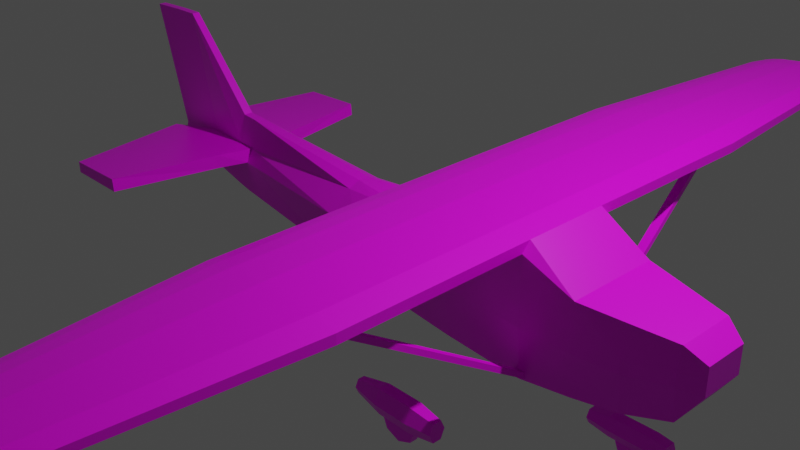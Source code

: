 # Source: Cessna_172_v1.blend  (saved by Blender 2.93.20; exported with 4.5.12 LTS)
import bpy
from mathutils import Matrix  # noqa: F401  (used for matrix-valued properties, if any)

bpy.ops.wm.read_factory_settings(use_empty=True)
scene = bpy.context.scene
scene.name = 'Scene'

# ---- collections
col_collection = bpy.data.collections.new('Collection'); scene.collection.children.link(col_collection)

# ---- images (referenced by path relative to the original .blend; pixels are not part of the script)
import os
ASSET_DIR = os.environ.get("B2B_ASSET_DIR", "")  # directory of the original .blend (textures are referenced by path, not embedded)
HERE = os.path.dirname(os.path.abspath(__file__))  # packed textures are extracted next to this script under _unpacked/

def load_image(name, relpath, width, height, colorspace="sRGB"):
    """Load a texture the original file referenced (path relative to the .blend, or extracted next to this script)."""
    p = next((c for c in (os.path.join(HERE, relpath), os.path.join(ASSET_DIR, relpath)) if relpath and os.path.exists(c)), "")
    if p:
        img = bpy.data.images.load(p, check_existing=True)
        img.name = name
    else:  # same state as the original file: an image datablock whose file is absent (Cycles renders it pink)
        img = bpy.data.images.new(name, width, height)
        img.source = "FILE"
        img.filepath = "//" + (relpath or name)
    img.colorspace_settings.name = colorspace
    return img
img_colors_png = load_image('colors.png', 'colors.png', 1024, 1024, 'sRGB')

# ---- materials (node trees are filled in below, after node groups)
mat_material = bpy.data.materials.new('Material')
mat_material.alpha_threshold = 0.0
mat_material.use_transparent_shadow = False
mat_material.line_color = (0.0, 0.0, 0.0, 1.0)

# ---- material node trees
mat_material.use_nodes = True; mat_material.node_tree.nodes.clear()
_N = mat_material.node_tree.nodes; _L = mat_material.node_tree.links
n0 = _N.new('ShaderNodeOutputMaterial'); n0.name = 'Material Output'; n0.location = (300, 300)
n1 = _N.new('ShaderNodeBsdfPrincipled'); n1.name = 'Principled BSDF'; n1.location = (10, 300)
n1.distribution = 'GGX'
n1.subsurface_method = 'BURLEY'
n1.inputs[2].default_value = 0.4
n1.inputs[3].default_value = 1.45
n1.inputs[27].default_value = (0.0, 0.0, 0.0, 1.0)
n1.inputs[28].default_value = 1.0
n2 = _N.new('ShaderNodeTexImage'); n2.name = 'Image Texture'; n2.location = (-280, 280)
n2.image = img_colors_png
_L.new(n1.outputs[0], n0.inputs[0])
_L.new(n2.outputs[0], n1.inputs[0])
n0.is_active_output = True

# ---- world
world_world = bpy.data.worlds.new('World'); scene.world = world_world
world_world.use_nodes = True; world_world.node_tree.nodes.clear()
_N = world_world.node_tree.nodes; _L = world_world.node_tree.links
n0 = _N.new('ShaderNodeOutputWorld'); n0.name = 'World Output'; n0.location = (300, 300)
n1 = _N.new('ShaderNodeBackground'); n1.name = 'Background'; n1.location = (10, 300)
n1.inputs[0].default_value = (0.05088, 0.05088, 0.05088, 1.0)
_L.new(n1.outputs[0], n0.inputs[0])
n0.is_active_output = True
world_world.color = (0.05088, 0.05088, 0.05088)
world_world.use_sun_shadow = False
world_world.sun_shadow_jitter_overblur = 0.0

# ---- cameras
cam_camera = bpy.data.cameras.new('Camera')
cam_camera.clip_end = 100.0
cam_camera.ortho_scale = 7.314

# ---- lights
light_light = bpy.data.lights.new('Light', 'POINT')
light_light.transmission_factor = 0.0
light_light.energy = 1000.0
light_light.shadow_soft_size = 0.1
light_light.shadow_maximum_resolution = 0.006
light_light.use_absolute_resolution = True

# ---- meshes
me_cube = bpy.data.meshes.new('Cube')
me_cube.from_pydata([(0.9087, -0.1932, 0.1085), (0.9087, -0.1932, -0.1109), (-1.0, -0.034, 1.032), (-0.8859, -0.05175, -0.1686), (-0.8859, 1.2e-08, -0.1686), (0.9087, 0.0, 0.1085), (-1.0, 0.0, 1.032), (0.9087, 0.0, -0.1109), (0.8592, -0.2537, 0.2095), (0.8592, -0.2461, -0.3342), (0.8592, 0.0, -0.3342), (0.8592, 0.0, 0.2095), (0.6371, -0.4083, 0.2674), (0.6371, 0.0, -0.5325), (0.6371, -0.3677, -0.4498), (0.6371, 0.0, 0.2674), (-0.0228, -0.1056, 0.2048), (-0.0228, 0.0, -0.4547), (-0.0228, -0.3503, -0.372), (-0.0228, 0.0, 0.2048), (0.1043, -0.3822, -0.4058), (0.1043, 0.0, 0.4716), (0.1043, -0.4228, 0.4716), (0.1043, 0.0, -0.4885), (0.5091, -0.4141, -0.4782), (0.5091, 0.0, 0.5301), (0.5091, -0.3787, 0.5301), (0.5091, 0.0, -0.5609), (-0.6063, -0.04018, 0.3258), (-0.6145, 0.0, -0.284), (-0.6145, -0.123, -0.284), (-0.6063, 6.429e-09, 0.3258), (-0.8963, -0.034, 1.046), (-0.7593, 3.999e-09, -0.231), (-0.7593, -0.07431, -0.231), (-0.8963, 0.0, 1.046), (-0.7232, -0.07431, -0.2463), (-0.8296, -4.099e-08, 1.049), (-0.8296, -0.034, 1.049), (-0.7232, 8.268e-10, -0.2463), (0.2954, -0.4547, 0.5673), (0.2954, 0.0, -0.5247), (0.2954, -0.4141, -0.442), (0.2954, 0.0, 0.5673), (0.4484, -0.4141, -0.4725), (0.4484, 0.0, 0.5679), (0.4484, -0.4547, 0.5679), (0.4484, 0.0, -0.5552), (0.1933, -0.4388, 0.5376), (0.1933, 0.0, -0.5066), (0.1933, -0.3982, -0.4239), (0.1933, 0.0, 0.5376), (0.7481, -0.3248, -0.4114), (0.7481, 0.0, 0.2384), (0.7481, -0.3324, 0.2384), (0.7481, 0.0, -0.4735), (0.1043, -0.4228, 0.4394), (0.5091, -0.4547, 0.4542), (0.2954, -0.4547, 0.4278), (0.4484, -0.4547, 0.417), (0.1933, -0.4388, 0.4325), (0.1422, -0.4308, 0.5056), (0.1422, 0.0, -0.4976), (0.1422, -0.3902, -0.4148), (0.1422, 0.0, 0.5056), (0.1422, -0.4308, 0.4352), (0.1442, -2.033, 0.5056), (0.1062, -2.025, 0.4716), (0.4504, -2.057, 0.5679), (0.2973, -2.057, 0.5673), (0.5111, -2.057, 0.5301), (0.1952, -2.041, 0.5376), (0.1062, -2.025, 0.4394), (0.5111, -2.057, 0.4542), (0.2973, -2.057, 0.4278), (0.4504, -2.057, 0.417), (0.1952, -2.041, 0.4325), (0.1442, -2.033, 0.4352), (0.2055, -4.161, 0.4981), (0.1797, -4.156, 0.475), (0.4137, -4.178, 0.5405), (0.3096, -4.178, 0.5401), (0.455, -4.178, 0.5148), (0.2402, -4.167, 0.5199), (0.1797, -4.156, 0.4531), (0.455, -4.178, 0.4632), (0.3096, -4.178, 0.4452), (0.4137, -4.178, 0.4378), (0.2402, -4.167, 0.4484), (0.2055, -4.161, 0.4502), (0.2185, -4.328, 0.4957), (0.1966, -4.324, 0.4761), (0.3948, -4.342, 0.5316), (0.3066, -4.342, 0.5312), (0.4297, -4.342, 0.5098), (0.2479, -4.333, 0.5141), (0.1966, -4.324, 0.4576), (0.4297, -4.342, 0.4661), (0.3066, -4.342, 0.4509), (0.3948, -4.342, 0.4446), (0.2479, -4.333, 0.4536), (0.2185, -4.328, 0.4551), (0.9087, -0.1932, 0.03539), (0.9087, 0.0, 0.03539), (0.8592, -0.2867, 0.02824), (0.6371, -0.4083, 0.004888), (0.7481, -0.3654, -0.001642), (-0.9029, -0.034, 0.01107), (-0.9029, 0.0002766, 0.01039), (-0.0228, -0.1727, 0.1812), (-0.6104, -0.08274, 0.07533), (-0.7888, -0.034, 0.04396), (-0.7487, -0.034, 0.05673), (0.9087, -0.1932, -0.03114), (0.9087, 0.0, -0.03114), (-0.8951, 0.0001508, -0.07102), (0.8592, -0.2867, -0.06215), (0.6371, -0.4083, -0.1056), (-0.0228, -0.3909, 0.001049), (0.1043, -0.4228, -0.0142), (0.5091, -0.4547, -0.07218), (-0.6122, -0.123, -0.04639), (-0.7877, -0.07431, -0.05315), (-0.7473, -0.07431, -0.05268), (0.2954, -0.4547, -0.04116), (0.4484, -0.4547, -0.06092), (0.1933, -0.4388, -0.02624), (0.7481, -0.3654, -0.1124), (0.1422, -0.4308, -0.02065), (-0.8952, -0.07431, -0.07066), (-0.5663, -0.1415, -0.2988), (-0.5588, 5.906e-09, 0.3159), (-0.5588, -0.04152, 0.3159), (-0.5663, 0.0, -0.3056), (-0.5627, -0.08588, 0.07184), (-0.5643, -0.1448, -0.04253), (-0.6507, -1.338, 0.05921), (-0.8282, -1.332, 0.0399), (-0.8966, -0.1786, 0.02712), (-0.5848, -0.403, 0.07297), (-0.6469, -1.338, -0.04527), (-0.8955, -0.1786, -0.05203), (-0.8267, -1.332, -0.05155), (-0.5863, -0.403, -0.04141), (-0.1296, -0.3093, -0.3576), (-0.1281, 1.16e-09, 0.2025), (-0.1281, -0.05255, 0.2025), (-0.1296, 0.0, -0.4254), (-0.1289, -0.1556, 0.1597), (-0.1292, -0.3426, -0.007512), (0.4389, -0.9505, -0.6726), (0.1961, -0.9592, -0.69), (0.4389, -1.024, -0.6726), (0.1961, -1.015, -0.69), (0.4389, -1.06, -0.7467), (0.1961, -1.043, -0.7467), (0.4389, -1.024, -0.8208), (0.1961, -1.015, -0.8034), (0.4389, -0.9505, -0.8208), (0.1961, -0.9592, -0.8034), (0.4389, -0.914, -0.7467), (0.1961, -0.9312, -0.7467), (0.4314, -2.01, 0.4273), (0.4314, -1.987, 0.4633), (0.5003, -0.4052, -0.4633), (0.5003, -0.3823, -0.4273), (0.4555, -2.01, 0.4273), (0.4555, -1.987, 0.4633), (0.5244, -0.4052, -0.4633), (0.5244, -0.3823, -0.4273), (0.6174, -7.451e-08, -0.7155), (0.8151, -7.451e-08, -0.7002), (0.8151, -0.04547, -0.8365), (0.6174, -0.04547, -0.8212), (0.8151, -0.07311, -0.7683), (0.6174, -0.07542, -0.7683), (0.8151, -0.04547, -0.7002), (0.6174, -0.04547, -0.7155), (0.8151, -1.006e-07, -0.8365), (0.6174, -1.304e-07, -0.8212), (0.3287, -0.95, -0.6715), (0.3287, -1.017, -0.6715), (0.3658, -0.95, -0.7183), (0.3658, -1.017, -0.7183), (0.3811, -0.95, -0.8312), (0.3811, -1.017, -0.8312), (0.3658, -0.95, -0.9442), (0.3658, -1.017, -0.9442), (0.3287, -0.95, -0.9909), (0.3287, -1.017, -0.9909), (0.2916, -0.95, -0.9442), (0.2916, -1.017, -0.9442), (0.2762, -0.95, -0.8312), (0.2762, -1.017, -0.8312), (0.2916, -0.95, -0.7183), (0.2916, -1.017, -0.7183), (0.7305, -0.03463, -0.7355), (0.7603, -0.03463, -0.773), (0.7726, -0.03463, -0.8636), (0.7603, -0.03463, -0.9541), (0.7305, -0.03463, -0.9916), (0.7008, -0.03463, -0.9541), (0.6885, -0.03463, -0.8636), (0.7008, -0.03463, -0.773), (0.7305, -7.451e-09, -0.7355), (0.7603, 0.0, -0.773), (0.7726, 0.0, -0.8636), (0.7603, 0.0, -0.9541), (0.7305, 7.451e-09, -0.9916), (0.7008, 0.0, -0.9541), (0.6885, 0.0, -0.8636), (0.7008, 0.0, -0.773), (0.3709, -0.9356, -0.6423), (0.3709, -1.09, -0.7467), (0.3709, -1.039, -0.6423), (0.3709, -1.039, -0.8511), (0.3709, -0.9356, -0.8511), (0.3709, -0.884, -0.7467), (0.2737, -0.9367, -0.6445), (0.2737, -1.088, -0.7467), (0.2737, -1.038, -0.6445), (0.2737, -1.038, -0.8489), (0.2737, -0.9367, -0.8489), (0.2737, -0.8863, -0.7467), (0.7765, -1.027e-07, -0.8515), (0.7765, -0.04547, -0.8515), (0.7765, -7.078e-08, -0.6851), (0.7765, -0.09096, -0.7683), (0.7765, -0.04547, -0.6851), (0.6708, -1.229e-07, -0.8468), (0.6708, -0.04547, -0.8468), (0.6708, -7.451e-08, -0.6898), (0.6708, -0.09096, -0.7683), (0.6708, -0.04547, -0.6898)], [], [(35, 6, 2, 32), (111, 32, 2, 107), (10, 7, 1, 9), (103, 5, 0, 102), (107, 2, 6, 108), (55, 10, 9, 52), (102, 0, 8, 104), (5, 11, 8, 0), (27, 13, 14, 24), (106, 54, 12, 105), (53, 15, 12, 54), (147, 17, 18, 144), (16, 109, 22), (21, 19, 16, 22), (64, 21, 22, 61), (57, 26, 70, 73), (17, 23, 20, 18), (15, 25, 26, 12), (47, 27, 24, 44), (39, 29, 30, 36), (134, 132, 28, 110), (131, 31, 28, 132), (4, 33, 34, 3), (112, 38, 32, 111), (37, 35, 32, 38), (31, 37, 38, 28), (110, 28, 38, 112), (33, 39, 36, 34), (49, 41, 42, 50), (58, 59, 75, 74), (45, 43, 40, 46), (25, 45, 46, 26), (61, 22, 67, 66), (41, 47, 44, 42), (62, 49, 50, 63), (22, 56, 72, 67), (43, 51, 48, 40), (11, 53, 54, 8), (104, 8, 54, 106), (13, 55, 52, 14), (124, 58, 60, 126), (120, 57, 59, 125), (125, 59, 58, 124), (128, 65, 56, 119), (126, 60, 65, 128), (23, 62, 63, 20), (40, 48, 71, 69), (51, 64, 61, 48), (75, 73, 85, 87), (69, 71, 83, 81), (71, 66, 78, 83), (76, 74, 86, 88), (70, 68, 80, 82), (56, 65, 77, 72), (26, 46, 68, 70), (60, 58, 74, 76), (48, 61, 66, 71), (59, 57, 73, 75), (46, 40, 69, 68), (65, 60, 76, 77), (81, 83, 95, 93), (83, 78, 90, 95), (88, 86, 98, 100), (82, 80, 92, 94), (84, 89, 101, 96), (66, 67, 79, 78), (77, 76, 88, 89), (67, 72, 84, 79), (74, 75, 87, 86), (68, 69, 81, 80), (73, 70, 82, 85), (72, 77, 89, 84), (101, 90, 91, 96), (99, 92, 93, 98), (97, 94, 92, 99), (98, 93, 95, 100), (100, 95, 90, 101), (87, 85, 97, 99), (78, 79, 91, 90), (89, 88, 100, 101), (79, 84, 96, 91), (86, 87, 99, 98), (80, 81, 93, 92), (85, 82, 94, 97), (116, 104, 106, 127), (127, 106, 105, 117), (113, 102, 104, 116), (114, 103, 102, 113), (135, 134, 139, 143), (111, 122, 141, 138), (122, 123, 142, 141), (129, 107, 108, 115), (122, 111, 107, 129), (118, 119, 56, 109), (56, 22, 109), (12, 26, 57, 105), (117, 105, 57, 120), (14, 117, 120, 24), (18, 20, 119, 118), (34, 122, 129, 3), (3, 129, 115, 4), (130, 135, 121, 30), (36, 123, 122, 34), (30, 121, 123, 36), (7, 114, 113, 1), (1, 113, 116, 9), (52, 127, 117, 14), (9, 116, 127, 52), (50, 126, 128, 63), (63, 128, 119, 20), (44, 125, 124, 42), (24, 120, 125, 44), (42, 124, 126, 50), (144, 149, 135, 130), (149, 148, 134, 135), (145, 131, 132, 146), (148, 146, 132, 134), (29, 133, 130, 30), (140, 136, 137, 142), (142, 137, 138, 141), (143, 139, 136, 140), (134, 110, 136, 139), (110, 112, 137, 136), (123, 121, 140, 142), (121, 135, 143, 140), (112, 111, 138, 137), (109, 16, 146, 148), (19, 145, 146, 16), (118, 109, 148, 149), (18, 118, 149, 144), (133, 147, 144, 130), (160, 150, 152, 154, 156, 158), (153, 151, 161, 159, 157, 155), (213, 154, 152, 214), (214, 152, 150, 212), (215, 156, 154, 213), (217, 160, 158, 216), (216, 158, 156, 215), (212, 150, 160, 217), (162, 163, 165, 164), (164, 165, 169, 168), (168, 169, 167, 166), (166, 167, 163, 162), (164, 168, 166, 162), (169, 165, 163, 167), (229, 179, 173, 230), (230, 173, 175, 232), (178, 172, 174, 176, 171), (232, 175, 177, 233), (233, 177, 170, 231), (173, 179, 170, 177, 175), (180, 181, 183, 182), (182, 183, 185, 184), (184, 185, 187, 186), (186, 187, 189, 188), (188, 189, 191, 190), (190, 191, 193, 192), (183, 181, 195, 193, 191, 189, 187, 185), (192, 193, 195, 194), (194, 195, 181, 180), (180, 182, 184, 186, 188, 190, 192, 194), (204, 196, 197, 205), (205, 197, 198, 206), (206, 198, 199, 207), (207, 199, 200, 208), (208, 200, 201, 209), (209, 201, 202, 210), (197, 196, 203, 202, 201, 200, 199, 198), (210, 202, 203, 211), (211, 203, 196, 204), (218, 212, 217, 223), (222, 216, 215, 221), (223, 217, 216, 222), (221, 215, 213, 219), (220, 214, 212, 218), (219, 213, 214, 220), (155, 219, 220, 153), (153, 220, 218, 151), (157, 221, 219, 155), (161, 223, 222, 159), (159, 222, 221, 157), (151, 218, 223, 161), (176, 228, 226, 171), (174, 227, 228, 176), (172, 225, 227, 174), (178, 224, 225, 172), (228, 233, 231, 226), (227, 232, 233, 228), (225, 230, 232, 227), (224, 229, 230, 225)])
_uv = me_cube.uv_layers.new(name='UVMap')
_uv.uv.foreach_set('vector', [0.4297, 0.6719, 0.4297, 0.6719, 0.4297, 0.6719, 0.4297, 0.6719, 0.4297, 0.6719, 0.4297, 0.6719, 0.4297, 0.6719, 0.4297, 0.6719, 0.1072, 0.9773, 0.1072, 0.9773, 0.1072, 0.9773, 0.1072, 0.9773, 0.07314, 0.9866, 0.07314, 0.9866, 0.07314, 0.9866, 0.07314, 0.9866, 0.4297, 0.6719, 0.4297, 0.6719, 0.4297, 0.6719, 0.4297, 0.6719, 0.1041, 0.9835, 0.1041, 0.9835, 0.1041, 0.9835, 0.1041, 0.9835, 0.4297, 0.6719, 0.4297, 0.6719, 0.4297, 0.6719, 0.4297, 0.6719, 0.4297, 0.6719, 0.4297, 0.6719, 0.4297, 0.6719, 0.4297, 0.6719, 0.1041, 0.9835, 0.1041, 0.9835, 0.1041, 0.9835, 0.1041, 0.9835, 0.4297, 0.6719, 0.4297, 0.6719, 0.4297, 0.6719, 0.4297, 0.6719, 0.4297, 0.6719, 0.4297, 0.6719, 0.4297, 0.6719, 0.4297, 0.6719, 0.1041, 0.9835, 0.1041, 0.9835, 0.1041, 0.9835, 0.1041, 0.9835, 0.4297, 0.6719, 0.4297, 0.6719, 0.4297, 0.6719, 0.4297, 0.6719, 0.4297, 0.6719, 0.4297, 0.6719, 0.4297, 0.6719, 0.4297, 0.6719, 0.4297, 0.6719, 0.4297, 0.6719, 0.4297, 0.6719, 0.4297, 0.6719, 0.4297, 0.6719, 0.4297, 0.6719, 0.4297, 0.6719, 0.1041, 0.9835, 0.1041, 0.9835, 0.1041, 0.9835, 0.1041, 0.9835, 0.07903, 0.9832, 0.07903, 0.9832, 0.07903, 0.9832, 0.07903, 0.9832, 0.1041, 0.9835, 0.1041, 0.9835, 0.1041, 0.9835, 0.1041, 0.9835, 0.1041, 0.9835, 0.1041, 0.9835, 0.1041, 0.9835, 0.1041, 0.9835, 0.4297, 0.6719, 0.4297, 0.6719, 0.4297, 0.6719, 0.4297, 0.6719, 0.4297, 0.6719, 0.4297, 0.6719, 0.4297, 0.6719, 0.4297, 0.6719, 0.1041, 0.9835, 0.1041, 0.9835, 0.1041, 0.9835, 0.1041, 0.9835, 0.4297, 0.6719, 0.4297, 0.6719, 0.4297, 0.6719, 0.4297, 0.6719, 0.4297, 0.6719, 0.4297, 0.6719, 0.4297, 0.6719, 0.4297, 0.6719, 0.4297, 0.6719, 0.4297, 0.6719, 0.4297, 0.6719, 0.4297, 0.6719, 0.4297, 0.6719, 0.4297, 0.6719, 0.4297, 0.6719, 0.4297, 0.6719, 0.1041, 0.9835, 0.1041, 0.9835, 0.1041, 0.9835, 0.1041, 0.9835, 0.1041, 0.9835, 0.1041, 0.9835, 0.1041, 0.9835, 0.1041, 0.9835, 0.4297, 0.6719, 0.4297, 0.6719, 0.4297, 0.6719, 0.4297, 0.6719, 0.4297, 0.6719, 0.4297, 0.6719, 0.4297, 0.6719, 0.4297, 0.6719, 0.4297, 0.6719, 0.4297, 0.6719, 0.4297, 0.6719, 0.4297, 0.6719, 0.4297, 0.6719, 0.4297, 0.6719, 0.4297, 0.6719, 0.4297, 0.6719, 0.1041, 0.9835, 0.1041, 0.9835, 0.1041, 0.9835, 0.1041, 0.9835, 0.1041, 0.9835, 0.1041, 0.9835, 0.1041, 0.9835, 0.1041, 0.9835, 0.4297, 0.6719, 0.4297, 0.6719, 0.4297, 0.6719, 0.4297, 0.6719, 0.4297, 0.6719, 0.4297, 0.6719, 0.4297, 0.6719, 0.4297, 0.6719, 0.4297, 0.6719, 0.4297, 0.6719, 0.4297, 0.6719, 0.4297, 0.6719, 0.4297, 0.6719, 0.4297, 0.6719, 0.4297, 0.6719, 0.4297, 0.6719, 0.1041, 0.9835, 0.1041, 0.9835, 0.1041, 0.9835, 0.1041, 0.9835, 0.4297, 0.6719, 0.4297, 0.6719, 0.4297, 0.6719, 0.4297, 0.6719, 0.4297, 0.6719, 0.4297, 0.6719, 0.4297, 0.6719, 0.4297, 0.6719, 0.4297, 0.6719, 0.4297, 0.6719, 0.4297, 0.6719, 0.4297, 0.6719, 0.4297, 0.6719, 0.4297, 0.6719, 0.4297, 0.6719, 0.4297, 0.6719, 0.4297, 0.6719, 0.4297, 0.6719, 0.4297, 0.6719, 0.4297, 0.6719, 0.1041, 0.9835, 0.1041, 0.9835, 0.1041, 0.9835, 0.1041, 0.9835, 0.05144, 0.9819, 0.05144, 0.9819, 0.05144, 0.9819, 0.05144, 0.9819, 0.4297, 0.6719, 0.4297, 0.6719, 0.4297, 0.6719, 0.4297, 0.6719, 0.4297, 0.6719, 0.4297, 0.6719, 0.4297, 0.6719, 0.4297, 0.6719, 0.05144, 0.9819, 0.05144, 0.9819, 0.05144, 0.9819, 0.05144, 0.9819, 0.4297, 0.6719, 0.4297, 0.6719, 0.4297, 0.6719, 0.4297, 0.6719, 0.4297, 0.6719, 0.4297, 0.6719, 0.4297, 0.6719, 0.4297, 0.6719, 0.4297, 0.6719, 0.4297, 0.6719, 0.4297, 0.6719, 0.4297, 0.6719, 0.4297, 0.6719, 0.4297, 0.6719, 0.4297, 0.6719, 0.4297, 0.6719, 0.4297, 0.6719, 0.4297, 0.6719, 0.4297, 0.6719, 0.4297, 0.6719, 0.4297, 0.6719, 0.4297, 0.6719, 0.4297, 0.6719, 0.4297, 0.6719, 0.4297, 0.6719, 0.4297, 0.6719, 0.4297, 0.6719, 0.4297, 0.6719, 0.4297, 0.6719, 0.4297, 0.6719, 0.4297, 0.6719, 0.4297, 0.6719, 0.05144, 0.9819, 0.05144, 0.9819, 0.05144, 0.9819, 0.05144, 0.9819, 0.4297, 0.6719, 0.4297, 0.6719, 0.4297, 0.6719, 0.4297, 0.6719, 0.4297, 0.6719, 0.4297, 0.6719, 0.4297, 0.6719, 0.4297, 0.6719, 0.4297, 0.6719, 0.4297, 0.6719, 0.4297, 0.6719, 0.4297, 0.6719, 0.4297, 0.6719, 0.4297, 0.6719, 0.4297, 0.6719, 0.4297, 0.6719, 0.4297, 0.6719, 0.4297, 0.6719, 0.4297, 0.6719, 0.4297, 0.6719, 0.4297, 0.6719, 0.4297, 0.6719, 0.4297, 0.6719, 0.4297, 0.6719, 0.4297, 0.6719, 0.4297, 0.6719, 0.4297, 0.6719, 0.4297, 0.6719, 0.4297, 0.6719, 0.4297, 0.6719, 0.4297, 0.6719, 0.4297, 0.6719, 0.4297, 0.6719, 0.4297, 0.6719, 0.4297, 0.6719, 0.4297, 0.6719, 0.4297, 0.6719, 0.4297, 0.6719, 0.4297, 0.6719, 0.4297, 0.6719, 0.05144, 0.9819, 0.05144, 0.9819, 0.05144, 0.9819, 0.05144, 0.9819, 0.4297, 0.6719, 0.4297, 0.6719, 0.4297, 0.6719, 0.4297, 0.6719, 0.4297, 0.6719, 0.4297, 0.6719, 0.4297, 0.6719, 0.4297, 0.6719, 0.4297, 0.6719, 0.4297, 0.6719, 0.4297, 0.6719, 0.4297, 0.6719, 0.4297, 0.6719, 0.4297, 0.6719, 0.4297, 0.6719, 0.4297, 0.6719, 0.4297, 0.6719, 0.4297, 0.6719, 0.4297, 0.6719, 0.4297, 0.6719, 0.4297, 0.6719, 0.4297, 0.6719, 0.4297, 0.6719, 0.4297, 0.6719, 0.4297, 0.6719, 0.4297, 0.6719, 0.4297, 0.6719, 0.4297, 0.6719, 0.4297, 0.6719, 0.4297, 0.6719, 0.4297, 0.6719, 0.4297, 0.6719, 0.4297, 0.6719, 0.4297, 0.6719, 0.4297, 0.6719, 0.4297, 0.6719, 0.4297, 0.6719, 0.4297, 0.6719, 0.4297, 0.6719, 0.4297, 0.6719, 0.4297, 0.6719, 0.4297, 0.6719, 0.4297, 0.6719, 0.4297, 0.6719, 0.4297, 0.6719, 0.4297, 0.6719, 0.4297, 0.6719, 0.4297, 0.6719, 0.4297, 0.6719, 0.4297, 0.6719, 0.4297, 0.6719, 0.4297, 0.6719, 0.4297, 0.6719, 0.4297, 0.6719, 0.4297, 0.6719, 0.4297, 0.6719, 0.4297, 0.6719, 0.4297, 0.6719, 0.4297, 0.6719, 0.4297, 0.6719, 0.4297, 0.6719, 0.4297, 0.6719, 0.4297, 0.6719, 0.4297, 0.6719, 0.4297, 0.6719, 0.4297, 0.6719, 0.4297, 0.6719, 0.4297, 0.6719, 0.07314, 0.9866, 0.07314, 0.9866, 0.07314, 0.9866, 0.07314, 0.9866, 0.4297, 0.6719, 0.4297, 0.6719, 0.4297, 0.6719, 0.4297, 0.6719, 0.4297, 0.6719, 0.4297, 0.6719, 0.4297, 0.6719, 0.4297, 0.6719, 0.4297, 0.6719, 0.4297, 0.6719, 0.4297, 0.6719, 0.4297, 0.6719, 0.4297, 0.6719, 0.4297, 0.6719, 0.4297, 0.6719, 0.4297, 0.6719, 0.1041, 0.9866, 0.1041, 0.9866, 0.1041, 0.9866, 0.1041, 0.9866, 0.4297, 0.6719, 0.4297, 0.6719, 0.4297, 0.6719, 0.4297, 0.6719, 0.4297, 0.6719, 0.4297, 0.6719, 0.4297, 0.6719, 0.4297, 0.6719, 0.4297, 0.6719, 0.4297, 0.6719, 0.4297, 0.6719, 0.4297, 0.6719, 0.4297, 0.6719, 0.4297, 0.6719, 0.4297, 0.6719, 0.1088, 0.9804, 0.1088, 0.9804, 0.1088, 0.9804, 0.1088, 0.9804, 0.1088, 0.9804, 0.1088, 0.9804, 0.1088, 0.9804, 0.1088, 0.9804, 0.1057, 0.985, 0.1057, 0.985, 0.1057, 0.985, 0.1057, 0.985, 0.1041, 0.9835, 0.1041, 0.9835, 0.1041, 0.9835, 0.1041, 0.9835, 0.1057, 0.985, 0.1057, 0.985, 0.1057, 0.985, 0.1057, 0.985, 0.1057, 0.985, 0.1057, 0.985, 0.1057, 0.985, 0.1057, 0.985, 0.1057, 0.985, 0.1057, 0.985, 0.1057, 0.985, 0.1057, 0.985, 0.1072, 0.9773, 0.1072, 0.9773, 0.1072, 0.9773, 0.1072, 0.9773, 0.1072, 0.9773, 0.1072, 0.9773, 0.1072, 0.9773, 0.1072, 0.9773, 0.1088, 0.9804, 0.1088, 0.9804, 0.1088, 0.9804, 0.1088, 0.9804, 0.1088, 0.9804, 0.1088, 0.9804, 0.1088, 0.9804, 0.1088, 0.9804, 0.1088, 0.9804, 0.1088, 0.9804, 0.1088, 0.9804, 0.1088, 0.9804, 0.1088, 0.9804, 0.1088, 0.9804, 0.1088, 0.9804, 0.1088, 0.9804, 0.1088, 0.9804, 0.1088, 0.9804, 0.1088, 0.9804, 0.1088, 0.9804, 0.1088, 0.9804, 0.1088, 0.9804, 0.1088, 0.9804, 0.1088, 0.9804, 0.1088, 0.9804, 0.1088, 0.9804, 0.1088, 0.9804, 0.1088, 0.9804, 0.1088, 0.9804, 0.1088, 0.9804, 0.1088, 0.9804, 0.1088, 0.9804, 0.4297, 0.6719, 0.4297, 0.6719, 0.4297, 0.6719, 0.4297, 0.6719, 0.4297, 0.6719, 0.4297, 0.6719, 0.4297, 0.6719, 0.4297, 0.6719, 0.4297, 0.6719, 0.4297, 0.6719, 0.4297, 0.6719, 0.4297, 0.6719, 0.1041, 0.9835, 0.1041, 0.9835, 0.1041, 0.9835, 0.1041, 0.9835, 0.4297, 0.6719, 0.4297, 0.6719, 0.4297, 0.6719, 0.4297, 0.6719, 0.4297, 0.6719, 0.4297, 0.6719, 0.4297, 0.6719, 0.4297, 0.6719, 0.4297, 0.6719, 0.4297, 0.6719, 0.4297, 0.6719, 0.4297, 0.6719, 0.4297, 0.6719, 0.4297, 0.6719, 0.4297, 0.6719, 0.4297, 0.6719, 0.4297, 0.6719, 0.4297, 0.6719, 0.4297, 0.6719, 0.4297, 0.6719, 0.4297, 0.6719, 0.4297, 0.6719, 0.4297, 0.6719, 0.4297, 0.6719, 0.4297, 0.6719, 0.4297, 0.6719, 0.4297, 0.6719, 0.4297, 0.6719, 0.4297, 0.6719, 0.4297, 0.6719, 0.4297, 0.6719, 0.4297, 0.6719, 0.4297, 0.6719, 0.4297, 0.6719, 0.4297, 0.6719, 0.4297, 0.6719, 0.4297, 0.6719, 0.4297, 0.6719, 0.4297, 0.6719, 0.4297, 0.6719, 0.4297, 0.6719, 0.4297, 0.6719, 0.4297, 0.6719, 0.4297, 0.6719, 0.1088, 0.9804, 0.1088, 0.9804, 0.1088, 0.9804, 0.1088, 0.9804, 0.1041, 0.9835, 0.1041, 0.9835, 0.1041, 0.9835, 0.1041, 0.9835, 0.4297, 0.6719, 0.4297, 0.6719, 0.4297, 0.6719, 0.4297, 0.6719, 0.4297, 0.6719, 0.4297, 0.6719, 0.4297, 0.6719, 0.4297, 0.6719, 0.4297, 0.6719, 0.4297, 0.6719, 0.4297, 0.6719, 0.4297, 0.6719, 0.4297, 0.6719, 0.4297, 0.6719, 0.4297, 0.6719, 0.4297, 0.6719, 0.4297, 0.6719, 0.4297, 0.6719, 0.4297, 0.6719, 0.4297, 0.6719, 0.4297, 0.6719, 0.4297, 0.6719, 0.4297, 0.6719, 0.4297, 0.6719, 0.4297, 0.6719, 0.4297, 0.6719, 0.4297, 0.6719, 0.4297, 0.6719, 0.4297, 0.6719, 0.4297, 0.6719, 0.4297, 0.6719, 0.4297, 0.6719, 0.4297, 0.6719, 0.4297, 0.6719, 0.4297, 0.6719, 0.4297, 0.6719, 0.4297, 0.6719, 0.4297, 0.6719, 0.4297, 0.6719, 0.4297, 0.6719, 0.4297, 0.6719, 0.4297, 0.6719, 0.4297, 0.6719, 0.4297, 0.6719, 0.4297, 0.6719, 0.4297, 0.6719, 0.4297, 0.6719, 0.4297, 0.6719, 0.4297, 0.6719, 0.4297, 0.6719, 0.4297, 0.6719, 0.4297, 0.6719, 0.4297, 0.6719, 0.4297, 0.6719, 0.4297, 0.6719, 0.4297, 0.6719, 0.4297, 0.6719, 0.4297, 0.6719, 0.4297, 0.6719, 0.4297, 0.6719, 0.4297, 0.6719, 0.4297, 0.6719, 0.4297, 0.6719, 0.4297, 0.6719, 0.4297, 0.6719, 0.4297, 0.6719, 0.4297, 0.6719, 0.4297, 0.6719, 0.4297, 0.6719, 0.4297, 0.6719, 0.4297, 0.6719, 0.4297, 0.6719, 0.4297, 0.6719, 0.4297, 0.6719, 0.4297, 0.6719, 0.4297, 0.6719, 0.4297, 0.6719, 0.4297, 0.6719, 0.4297, 0.6719, 0.4297, 0.6719, 0.4297, 0.6719, 0.4297, 0.6719, 0.4297, 0.6719, 0.4297, 0.6719, 0.4297, 0.6719, 0.4297, 0.6719, 0.4297, 0.6719, 0.4297, 0.6719, 0.4297, 0.6719, 0.4297, 0.6719, 0.4297, 0.6719, 0.4297, 0.6719, 0.4297, 0.6719, 0.4297, 0.6719, 0.4297, 0.6719, 0.4297, 0.6719, 0.4297, 0.6719, 0.4297, 0.6719, 0.4297, 0.6719, 0.4297, 0.6719, 0.4297, 0.6719, 0.4297, 0.6719, 0.4297, 0.6719, 0.4297, 0.6719, 0.4297, 0.6719, 0.4297, 0.6719, 0.4297, 0.6719, 0.4297, 0.6719, 0.4297, 0.6719, 0.4297, 0.6719, 0.4297, 0.6719, 0.4297, 0.6719, 0.4297, 0.6719, 0.4297, 0.6719, 0.4297, 0.6719, 0.4297, 0.6719, 0.4297, 0.6719, 0.4297, 0.6719, 0.4297, 0.6719, 0.4297, 0.6719, 0.4297, 0.6719, 0.4297, 0.6719, 0.4297, 0.6719, 0.4297, 0.6719, 0.4297, 0.6719, 0.4297, 0.6719, 0.4297, 0.6719, 0.4297, 0.6719, 0.4297, 0.6719, 0.4297, 0.6719, 0.4297, 0.6719, 0.4297, 0.6719, 0.4297, 0.6719, 0.4297, 0.6719, 0.4297, 0.6719, 0.4297, 0.6719, 0.4297, 0.6719, 0.4297, 0.6719, 0.4297, 0.6719, 0.4297, 0.6719, 0.4297, 0.6719, 0.4297, 0.6719, 0.4297, 0.6719, 0.4297, 0.6719, 0.4297, 0.6719, 0.4297, 0.6719, 0.4297, 0.6719, 0.4297, 0.6719, 0.4297, 0.6719, 0.4297, 0.6719, 0.4297, 0.6719, 0.4297, 0.6719, 0.4297, 0.6719, 0.4297, 0.6719, 0.4297, 0.6719, 0.4297, 0.6719, 0.4297, 0.6719, 0.4297, 0.6719, 0.4297, 0.6719, 0.4297, 0.6719, 0.4297, 0.6719, 0.4297, 0.6719, 0.4297, 0.6719, 0.4297, 0.6719, 0.4297, 0.6719, 0.4297, 0.6719, 0.4297, 0.6719, 0.4297, 0.6719, 0.4297, 0.6719, 0.4297, 0.6719, 0.4297, 0.6719, 0.4297, 0.6719, 0.4297, 0.6719, 0.4297, 0.6719, 0.4297, 0.6719, 0.4297, 0.6719, 0.4297, 0.6719, 0.4297, 0.6719, 0.4297, 0.6719, 0.4297, 0.6719, 0.4297, 0.6719, 0.4297, 0.6719, 0.4297, 0.6719, 0.4297, 0.6719, 0.4297, 0.6719, 0.4297, 0.6719, 0.4297, 0.6719, 0.4297, 0.6719, 0.4297, 0.6719, 0.4297, 0.6719, 0.4297, 0.6719, 0.4297, 0.6719, 0.4297, 0.6719, 0.4297, 0.6719, 0.4297, 0.6719, 0.4297, 0.6719, 0.4297, 0.6719, 0.4297, 0.6719, 0.4297, 0.6719, 0.4297, 0.6719, 0.4297, 0.6719, 0.4297, 0.6719, 0.4297, 0.6719, 0.4297, 0.6719, 0.4297, 0.6719, 0.4297, 0.6719, 0.4297, 0.6719, 0.4297, 0.6719, 0.4297, 0.6719, 0.4297, 0.6719, 0.4297, 0.6719, 0.4297, 0.6719, 0.4297, 0.6719, 0.4297, 0.6719, 0.4297, 0.6719, 0.4297, 0.6719, 0.4297, 0.6719, 0.4297, 0.6719, 0.4297, 0.6719, 0.4297, 0.6719, 0.4297, 0.6719, 0.4297, 0.6719, 0.4297, 0.6719, 0.4297, 0.6719, 0.4297, 0.6719, 0.4297, 0.6719, 0.4297, 0.6719, 0.4297, 0.6719, 0.4297, 0.6719, 0.4297, 0.6719, 0.4297, 0.6719, 0.4297, 0.6719, 0.4297, 0.6719, 0.4297, 0.6719, 0.4297, 0.6719, 0.4297, 0.6719, 0.4297, 0.6719, 0.4297, 0.6719, 0.4297, 0.6719, 0.4297, 0.6719, 0.4297, 0.6719, 0.4297, 0.6719, 0.4297, 0.6719, 0.4297, 0.6719, 0.4297, 0.6719, 0.4297, 0.6719, 0.4297, 0.6719, 0.4297, 0.6719, 0.4297, 0.6719, 0.4297, 0.6719, 0.4297, 0.6719, 0.4297, 0.6719, 0.4297, 0.6719, 0.4297, 0.6719])
me_cube.materials.append(mat_material)
me_cube.use_remesh_preserve_volume = False
me_cube.use_remesh_preserve_attributes = False
me_cube.use_mirror_vertex_groups = False
me_cube.update()

# ---- objects
ob_cube = bpy.data.objects.new('Cube', me_cube)
ob_light = bpy.data.objects.new('Light', light_light)
ob_camera = bpy.data.objects.new('Camera', cam_camera)
ob_empty = bpy.data.objects.new('Empty', None)
ob_empty_001 = bpy.data.objects.new('Empty.001', None)
ob_empty_002 = bpy.data.objects.new('Empty.002', None)

# ---- transforms, parenting, visibility, modifiers, constraints
ob_cube.location = (0.0, 0.0, 0.0)
ob_cube.scale = (4.14, 1.27, 1.36)
ob_cube.lock_rotations_4d = False
ob_cube.empty_display_type = 'ARROWS'
ob_cube.lineart.crease_threshold = 0.0
_m = ob_cube.modifiers.new('Mirror', 'MIRROR')
_m.use_axis = (False, True, False)
ob_light.location = (4.076, 1.005, 5.904)
ob_light.rotation_euler = (0.6503, 0.05522, 1.866)
ob_light.lock_rotations_4d = False
ob_light.empty_display_type = 'ARROWS'
ob_light.color = (0.0, 0.0, 0.0, 0.0)
ob_light.lineart.crease_threshold = 0.0
ob_camera.location = (7.359, -6.926, 4.958)
ob_camera.rotation_euler = (1.109, 0.0, 0.8149)
ob_camera.lock_rotations_4d = False
ob_camera.empty_display_type = 'ARROWS'
ob_camera.color = (0.0, 0.0, 0.0, 0.0)
ob_camera.display_type = 'WIRE'
ob_camera.lineart.crease_threshold = 0.0
ob_empty.location = (-4.45, -4.9e-07, 3.628)
ob_empty.rotation_euler = (1.571, -0.0, -0.0)
ob_empty.scale = (4.575, 4.575, 4.575)
ob_empty.empty_display_type = 'IMAGE'
ob_empty.empty_display_size = 5.0
ob_empty_001.location = (-5.135e-16, -4.706, -2.288)
ob_empty_001.rotation_euler = (1.571, -0.0, 1.571)
ob_empty_001.scale = (4.477, 4.477, 4.477)
ob_empty_001.empty_display_type = 'IMAGE'
ob_empty_001.empty_display_size = 5.0
ob_empty_002.location = (5.262, 0.0567, 0.0)
ob_empty_002.scale = (4.563, 4.563, 4.563)
ob_empty_002.empty_display_type = 'IMAGE'
ob_empty_002.empty_display_size = 5.0

# ---- collection membership
col_collection.objects.link(ob_cube)
col_collection.objects.link(ob_light)
col_collection.objects.link(ob_camera)
col_collection.objects.link(ob_empty)
col_collection.objects.link(ob_empty_001)
col_collection.objects.link(ob_empty_002)

# ---- scene / render settings (as saved in the file)
scene.camera = ob_camera
scene.frame_start = 1; scene.frame_end = 250; scene.frame_set(1)
scene.render.engine = 'BLENDER_EEVEE_NEXT'
scene.cycles.use_denoising = False
scene.cycles.samples = 128
scene.cycles.sampling_pattern = 'TABULATED_SOBOL'
scene.cycles.use_adaptive_sampling = False
scene.cycles.use_light_tree = False
scene.view_settings.view_transform = 'Filmic'
bpy.context.view_layer.update()
